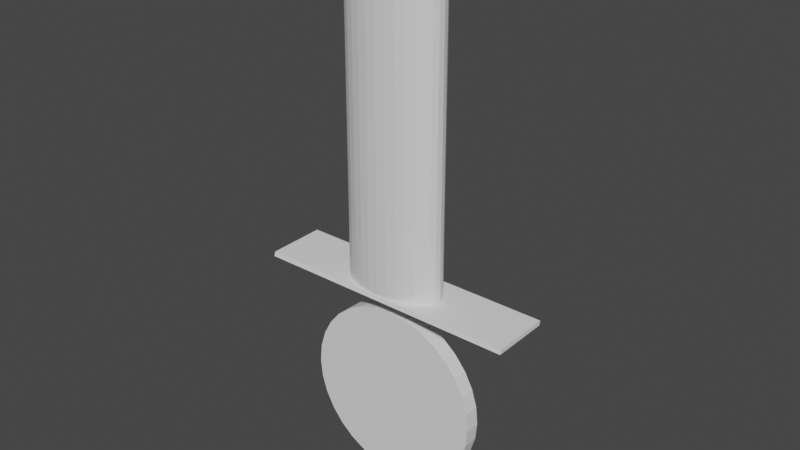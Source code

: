 # Source: pizzacutter.blend  (saved by Blender 2.80.75; exported with 4.5.12 LTS)
import bpy
from mathutils import Matrix  # noqa: F401  (used for matrix-valued properties, if any)

bpy.ops.wm.read_factory_settings(use_empty=True)
scene = bpy.context.scene
scene.name = 'Scene'

# ---- collections
col_collection = bpy.data.collections.new('Collection'); scene.collection.children.link(col_collection)

# ---- materials (node trees are filled in below, after node groups)
mat_material = bpy.data.materials.new('Material')
mat_material.use_transparent_shadow = False

# ---- material node trees
mat_material.use_nodes = True; mat_material.node_tree.nodes.clear()
_N = mat_material.node_tree.nodes; _L = mat_material.node_tree.links
n0 = _N.new('ShaderNodeOutputMaterial'); n0.name = 'Material Output'; n0.location = (300, 300)
n1 = _N.new('ShaderNodeBsdfPrincipled'); n1.name = 'Principled BSDF'; n1.location = (10, 300)
n1.distribution = 'GGX'
n1.subsurface_method = 'BURLEY'
n1.inputs[3].default_value = 1.45
n1.inputs[27].default_value = (0.0, 0.0, 0.0, 1.0)
n1.inputs[28].default_value = 1.0
_L.new(n1.outputs[0], n0.inputs[0])
n0.is_active_output = True

# ---- world
world_world = bpy.data.worlds.new('World'); scene.world = world_world
world_world.use_nodes = True; world_world.node_tree.nodes.clear()
_N = world_world.node_tree.nodes; _L = world_world.node_tree.links
n0 = _N.new('ShaderNodeOutputWorld'); n0.name = 'World Output'; n0.location = (300, 300)
n1 = _N.new('ShaderNodeBackground'); n1.name = 'Background'; n1.location = (10, 300)
n1.inputs[0].default_value = (0.05088, 0.05088, 0.05088, 1.0)
_L.new(n1.outputs[0], n0.inputs[0])
n0.is_active_output = True
world_world.color = (0.05088, 0.05088, 0.05088)
world_world.use_sun_shadow = False
world_world.sun_shadow_jitter_overblur = 0.0

# ---- meshes
me_cube_001 = bpy.data.meshes.new('Cube.001')
me_cube_001.from_pydata([(0.7365, 0.158, 5.832), (0.7365, 0.158, 0.5799), (0.6628, 0.2294, 5.832), (0.6628, 0.2294, 0.5799), (0.5637, 0.292, 5.832), (0.5637, 0.292, 0.5799), (0.4429, 0.3434, 5.832), (0.4429, 0.3434, 0.5799), (0.3051, 0.3815, 5.832), (0.3051, 0.3815, 0.5799), (0.1555, 0.405, 5.832), (0.1555, 0.405, 0.5799), (2.916e-07, 0.413, 5.832), (2.916e-07, 0.413, 0.5799), (0.7818, 0.08056, 0.5799), (0.7818, 0.08056, 5.832), (0.7972, 6.061e-07, 0.5799), (0.7972, 6.061e-07, 5.832), (0.7818, -0.08056, 0.5799), (0.7818, -0.08056, 5.832), (0.7365, -0.158, 0.5799), (0.7365, -0.158, 5.832), (0.6628, -0.2294, 0.5799), (0.6628, -0.2294, 5.832), (0.5637, -0.292, 0.5799), (0.5637, -0.292, 5.832), (0.4429, -0.3434, 0.5799), (0.4429, -0.3434, 5.832), (0.3051, -0.3815, 0.5799), (0.3051, -0.3815, 5.832), (0.1555, -0.405, 0.5799), (0.1555, -0.405, 5.832), (3.187e-08, -0.413, 0.5799), (3.187e-08, -0.413, 5.832), (-0.1555, -0.405, 0.5799), (-0.1555, -0.405, 5.832), (-0.3051, -0.3815, 0.5799), (-0.3051, -0.3815, 5.832), (-0.4429, -0.3434, 0.5799), (-0.4429, -0.3434, 5.832), (-0.5637, -0.292, 0.5799), (-0.5637, -0.292, 5.832), (-0.6628, -0.2294, 0.5799), (-0.6628, -0.2294, 5.832), (-0.7365, -0.158, 0.5799), (-0.7365, -0.158, 5.832), (-0.7818, -0.08056, 0.5799), (-0.7818, -0.08056, 5.832), (-0.7972, 9.737e-07, 0.5799), (-0.7972, 9.737e-07, 5.832), (-0.7818, 0.08056, 0.5799), (-0.7818, 0.08056, 5.832), (-0.7365, 0.158, 0.5799), (-0.7365, 0.158, 5.832), (-0.6628, 0.2294, 0.5799), (-0.6628, 0.2294, 5.832), (-0.5637, 0.292, 0.5799), (-0.5637, 0.292, 5.832), (-0.4429, 0.3434, 0.5799), (-0.4429, 0.3434, 5.832), (-0.3051, 0.3815, 0.5799), (-0.3051, 0.3815, 5.832), (-0.1555, 0.405, 0.5799), (-0.1555, 0.405, 5.832)], [], [(7, 6, 4, 5), (9, 8, 6, 7), (11, 10, 8, 9), (13, 12, 10, 11), (5, 4, 2, 3), (3, 2, 0, 1), (1, 0, 15, 14), (14, 15, 17, 16), (16, 17, 19, 18), (18, 19, 21, 20), (20, 21, 23, 22), (22, 23, 25, 24), (24, 25, 27, 26), (26, 27, 29, 28), (28, 29, 31, 30), (30, 31, 33, 32), (32, 33, 35, 34), (34, 35, 37, 36), (36, 37, 39, 38), (38, 39, 41, 40), (40, 41, 43, 42), (42, 43, 45, 44), (44, 45, 47, 46), (46, 47, 49, 48), (48, 49, 51, 50), (50, 51, 53, 52), (52, 53, 55, 54), (54, 55, 57, 56), (56, 57, 59, 58), (58, 59, 61, 60), (5, 3, 1, 14, 16, 18, 20, 22, 24, 26, 28, 30, 32, 34, 36, 38, 40, 42, 44, 46, 48, 50, 52, 54, 56, 58, 60, 62, 13, 11, 9, 7), (60, 61, 63, 62), (62, 63, 12, 13), (2, 4, 6, 8, 10, 12, 63, 61, 59, 57, 55, 53, 51, 49, 47, 45, 43, 41, 39, 37, 35, 33, 31, 29, 27, 25, 23, 21, 19, 17, 15, 0)])
_uv = me_cube_001.uv_layers.new(name='UVMap')
_uv.uv.foreach_set('vector', [1.0, 0.5, 1.0, 1.0, 0.9688, 1.0, 0.9688, 0.5, 0.9688, 0.5, 0.9688, 1.0, 0.9375, 1.0, 0.9375, 0.5, 0.9375, 0.5, 0.9375, 1.0, 0.9062, 1.0, 0.9062, 0.5, 0.9062, 0.5, 0.9062, 1.0, 0.875, 1.0, 0.875, 0.5, 0.875, 0.5, 0.875, 1.0, 0.8438, 1.0, 0.8438, 0.5, 0.8438, 0.5, 0.8438, 1.0, 0.8125, 1.0, 0.8125, 0.5, 0.8125, 0.5, 0.8125, 1.0, 0.7812, 1.0, 0.7812, 0.5, 0.7812, 0.5, 0.7812, 1.0, 0.75, 1.0, 0.75, 0.5, 0.75, 0.5, 0.75, 1.0, 0.7188, 1.0, 0.7188, 0.5, 0.7188, 0.5, 0.7188, 1.0, 0.6875, 1.0, 0.6875, 0.5, 0.6875, 0.5, 0.6875, 1.0, 0.6562, 1.0, 0.6562, 0.5, 0.6562, 0.5, 0.6562, 1.0, 0.625, 1.0, 0.625, 0.5, 0.625, 0.5, 0.625, 1.0, 0.5938, 1.0, 0.5938, 0.5, 0.5938, 0.5, 0.5938, 1.0, 0.5625, 1.0, 0.5625, 0.5, 0.5625, 0.5, 0.5625, 1.0, 0.5312, 1.0, 0.5312, 0.5, 0.5312, 0.5, 0.5312, 1.0, 0.5, 1.0, 0.5, 0.5, 0.5, 0.5, 0.5, 1.0, 0.4688, 1.0, 0.4688, 0.5, 0.4688, 0.5, 0.4688, 1.0, 0.4375, 1.0, 0.4375, 0.5, 0.4375, 0.5, 0.4375, 1.0, 0.4062, 1.0, 0.4062, 0.5, 0.4062, 0.5, 0.4062, 1.0, 0.375, 1.0, 0.375, 0.5, 0.375, 0.5, 0.375, 1.0, 0.3438, 1.0, 0.3438, 0.5, 0.3438, 0.5, 0.3438, 1.0, 0.3125, 1.0, 0.3125, 0.5, 0.3125, 0.5, 0.3125, 1.0, 0.2812, 1.0, 0.2812, 0.5, 0.2812, 0.5, 0.2812, 1.0, 0.25, 1.0, 0.25, 0.5, 0.25, 0.5, 0.25, 1.0, 0.2188, 1.0, 0.2188, 0.5, 0.2188, 0.5, 0.2188, 1.0, 0.1875, 1.0, 0.1875, 0.5, 0.1875, 0.5, 0.1875, 1.0, 0.1562, 1.0, 0.1562, 0.5, 0.1562, 0.5, 0.1562, 1.0, 0.125, 1.0, 0.125, 0.5, 0.125, 0.5, 0.125, 1.0, 0.09375, 1.0, 0.09375, 0.5, 0.09375, 0.5, 0.09375, 1.0, 0.0625, 1.0, 0.0625, 0.5, 0.9197, 0.4197, 0.9496, 0.3833, 0.9717, 0.3418, 0.9854, 0.2968, 0.99, 0.25, 0.9854, 0.2032, 0.9717, 0.1582, 0.9496, 0.1167, 0.9197, 0.08029, 0.8833, 0.05045, 0.8418, 0.02827, 0.7968, 0.01461, 0.75, 0.01, 0.7032, 0.01461, 0.6582, 0.02827, 0.6167, 0.05045, 0.5803, 0.08029, 0.5504, 0.1167, 0.5283, 0.1582, 0.5146, 0.2032, 0.51, 0.25, 0.5146, 0.2968, 0.5283, 0.3418, 0.5504, 0.3833, 0.5803, 0.4197, 0.6167, 0.4496, 0.6582, 0.4717, 0.7032, 0.4854, 0.75, 0.49, 0.7968, 0.4854, 0.8418, 0.4717, 0.8833, 0.4496, 0.0625, 0.5, 0.0625, 1.0, 0.03125, 1.0, 0.03125, 0.5, 0.03125, 0.5, 0.03125, 1.0, 0.0, 1.0, 0.0, 0.5, 0.4496, 0.3833, 0.4197, 0.4197, 0.3833, 0.4496, 0.3418, 0.4717, 0.2968, 0.4854, 0.25, 0.49, 0.2032, 0.4854, 0.1582, 0.4717, 0.1167, 0.4496, 0.08029, 0.4197, 0.05045, 0.3833, 0.02827, 0.3418, 0.01461, 0.2968, 0.01, 0.25, 0.01461, 0.2032, 0.02827, 0.1582, 0.05045, 0.1167, 0.08029, 0.08029, 0.1167, 0.05045, 0.1582, 0.02827, 0.2032, 0.01461, 0.25, 0.01, 0.2968, 0.01461, 0.3418, 0.02827, 0.3833, 0.05045, 0.4197, 0.08029, 0.4496, 0.1167, 0.4717, 0.1582, 0.4854, 0.2032, 0.49, 0.25, 0.4854, 0.2968, 0.4717, 0.3418])
me_cube_001.materials.append(mat_material)
me_cube_001.use_remesh_fix_poles = True
me_cube_001.use_remesh_preserve_attributes = False
me_cube_001.use_mirror_vertex_groups = False
me_cube_001.update()
me_cylinder = bpy.data.meshes.new('Cylinder')
me_cylinder.from_pydata([(1.9e-08, 0.6434, -0.5263), (1.9e-08, 0.6434, -0.418), (0.1255, 0.631, -0.5263), (0.1255, 0.631, -0.418), (0.2462, 0.5944, -0.5263), (0.2462, 0.5944, -0.418), (0.3574, 0.535, -0.5263), (0.3574, 0.535, -0.418), (0.4549, 0.4549, -0.5263), (0.4549, 0.4549, -0.418), (0.535, 0.3574, -0.5263), (0.535, 0.3574, -0.418), (0.5944, 0.2462, -0.5263), (0.5944, 0.2462, -0.418), (0.631, 0.1255, -0.5263), (0.631, 0.1255, -0.418), (0.6434, 1.712e-07, -0.5263), (0.6434, 1.197e-07, -0.418), (0.631, -0.1255, -0.5263), (0.631, -0.1255, -0.418), (0.5944, -0.2462, -0.5263), (0.5944, -0.2462, -0.418), (0.535, -0.3574, -0.5263), (0.535, -0.3574, -0.418), (0.4549, -0.4549, -0.5263), (0.4549, -0.4549, -0.418), (0.3574, -0.535, -0.5263), (0.3574, -0.535, -0.418), (0.2462, -0.5944, -0.5263), (0.2462, -0.5944, -0.418), (0.1255, -0.631, -0.5263), (0.1255, -0.631, -0.418), (-1.906e-07, -0.6434, -0.5263), (-1.906e-07, -0.6434, -0.418), (-0.1255, -0.631, -0.5263), (-0.1255, -0.631, -0.418), (-0.2462, -0.5944, -0.5263), (-0.2462, -0.5944, -0.418), (-0.3574, -0.535, -0.5263), (-0.3574, -0.535, -0.418), (-0.4549, -0.4549, -0.5263), (-0.4549, -0.4549, -0.418), (-0.535, -0.3574, -0.5263), (-0.535, -0.3574, -0.418), (-0.5944, -0.2462, -0.5263), (-0.5944, -0.2462, -0.418), (-0.631, -0.1255, -0.5263), (-0.631, -0.1255, -0.418), (-0.6434, 7.439e-07, -0.5263), (-0.6434, 6.924e-07, -0.418), (-0.631, 0.1255, -0.5263), (-0.631, 0.1255, -0.418), (-0.5944, 0.2462, -0.5263), (-0.5944, 0.2462, -0.418), (-0.535, 0.3574, -0.5263), (-0.535, 0.3574, -0.418), (-0.4549, 0.4549, -0.5263), (-0.4549, 0.4549, -0.418), (-0.3574, 0.535, -0.5263), (-0.3574, 0.535, -0.418), (-0.2462, 0.5944, -0.5263), (-0.2462, 0.5944, -0.418), (-0.1255, 0.631, -0.5263), (-0.1255, 0.631, -0.418), (0.1255, 0.631, -0.418), (1.9e-08, 0.6434, -0.418), (0.2462, 0.5944, -0.418), (0.3574, 0.535, -0.418), (0.4549, 0.4549, -0.418), (0.535, 0.3574, -0.418), (0.5944, 0.2462, -0.418), (0.631, 0.1255, -0.418), (0.6434, 1.197e-07, -0.418), (0.631, -0.1255, -0.418), (0.5944, -0.2462, -0.418), (0.535, -0.3574, -0.418), (0.4549, -0.4549, -0.418), (0.3574, -0.535, -0.418), (0.2462, -0.5944, -0.418), (0.1255, -0.631, -0.418), (-1.906e-07, -0.6434, -0.418), (-0.1255, -0.631, -0.418), (-0.2462, -0.5944, -0.418), (-0.3574, -0.535, -0.418), (-0.4549, -0.4549, -0.418), (-0.535, -0.3574, -0.418), (-0.5944, -0.2462, -0.418), (-0.631, -0.1255, -0.418), (-0.6434, 6.924e-07, -0.418), (-0.631, 0.1255, -0.418), (-0.5944, 0.2462, -0.418), (-0.535, 0.3574, -0.418), (-0.4549, 0.4549, -0.418), (-0.3574, 0.535, -0.418), (-0.2462, 0.5944, -0.418), (-0.1255, 0.631, -0.418)], [], [(0, 1, 3, 2), (2, 3, 5, 4), (4, 5, 7, 6), (6, 7, 9, 8), (8, 9, 11, 10), (10, 11, 13, 12), (12, 13, 15, 14), (14, 15, 17, 16), (16, 17, 19, 18), (18, 19, 21, 20), (20, 21, 23, 22), (22, 23, 25, 24), (24, 25, 27, 26), (26, 27, 29, 28), (28, 29, 31, 30), (30, 31, 33, 32), (32, 33, 35, 34), (34, 35, 37, 36), (36, 37, 39, 38), (38, 39, 41, 40), (40, 41, 43, 42), (42, 43, 45, 44), (44, 45, 47, 46), (46, 47, 49, 48), (48, 49, 51, 50), (50, 51, 53, 52), (52, 53, 55, 54), (54, 55, 57, 56), (56, 57, 59, 58), (58, 59, 61, 60), (59, 57, 92, 93), (60, 61, 63, 62), (62, 63, 1, 0), (0, 2, 4, 6, 8, 10, 12, 14, 16, 18, 20, 22, 24, 26, 28, 30, 32, 34, 36, 38, 40, 42, 44, 46, 48, 50, 52, 54, 56, 58, 60, 62), (64, 65, 95, 94, 93, 92, 91, 90, 89, 88, 87, 86, 85, 84, 83, 82, 81, 80, 79, 78, 77, 76, 75, 74, 73, 72, 71, 70, 69, 68, 67, 66), (15, 13, 70, 71), (33, 31, 79, 80), (51, 49, 88, 89), (7, 5, 66, 67), (25, 23, 75, 76), (43, 41, 84, 85), (61, 59, 93, 94), (17, 15, 71, 72), (35, 33, 80, 81), (53, 51, 89, 90), (9, 7, 67, 68), (27, 25, 76, 77), (45, 43, 85, 86), (63, 61, 94, 95), (19, 17, 72, 73), (37, 35, 81, 82), (55, 53, 90, 91), (11, 9, 68, 69), (29, 27, 77, 78), (47, 45, 86, 87), (3, 1, 65, 64), (1, 63, 95, 65), (21, 19, 73, 74), (39, 37, 82, 83), (57, 55, 91, 92), (13, 11, 69, 70), (31, 29, 78, 79), (49, 47, 87, 88), (5, 3, 64, 66), (23, 21, 74, 75), (41, 39, 83, 84)])
_uv = me_cylinder.uv_layers.new(name='UVMap')
_uv.uv.foreach_set('vector', [1.0, 0.5, 1.0, 1.0, 0.9688, 1.0, 0.9688, 0.5, 0.9688, 0.5, 0.9688, 1.0, 0.9375, 1.0, 0.9375, 0.5, 0.9375, 0.5, 0.9375, 1.0, 0.9062, 1.0, 0.9062, 0.5, 0.9062, 0.5, 0.9062, 1.0, 0.875, 1.0, 0.875, 0.5, 0.875, 0.5, 0.875, 1.0, 0.8438, 1.0, 0.8438, 0.5, 0.8438, 0.5, 0.8438, 1.0, 0.8125, 1.0, 0.8125, 0.5, 0.8125, 0.5, 0.8125, 1.0, 0.7812, 1.0, 0.7812, 0.5, 0.7812, 0.5, 0.7812, 1.0, 0.75, 1.0, 0.75, 0.5, 0.75, 0.5, 0.75, 1.0, 0.7188, 1.0, 0.7188, 0.5, 0.7188, 0.5, 0.7188, 1.0, 0.6875, 1.0, 0.6875, 0.5, 0.6875, 0.5, 0.6875, 1.0, 0.6562, 1.0, 0.6562, 0.5, 0.6562, 0.5, 0.6562, 1.0, 0.625, 1.0, 0.625, 0.5, 0.625, 0.5, 0.625, 1.0, 0.5938, 1.0, 0.5938, 0.5, 0.5938, 0.5, 0.5938, 1.0, 0.5625, 1.0, 0.5625, 0.5, 0.5625, 0.5, 0.5625, 1.0, 0.5312, 1.0, 0.5312, 0.5, 0.5312, 0.5, 0.5312, 1.0, 0.5, 1.0, 0.5, 0.5, 0.5, 0.5, 0.5, 1.0, 0.4688, 1.0, 0.4688, 0.5, 0.4688, 0.5, 0.4688, 1.0, 0.4375, 1.0, 0.4375, 0.5, 0.4375, 0.5, 0.4375, 1.0, 0.4062, 1.0, 0.4062, 0.5, 0.4062, 0.5, 0.4062, 1.0, 0.375, 1.0, 0.375, 0.5, 0.375, 0.5, 0.375, 1.0, 0.3438, 1.0, 0.3438, 0.5, 0.3438, 0.5, 0.3438, 1.0, 0.3125, 1.0, 0.3125, 0.5, 0.3125, 0.5, 0.3125, 1.0, 0.2812, 1.0, 0.2812, 0.5, 0.2812, 0.5, 0.2812, 1.0, 0.25, 1.0, 0.25, 0.5, 0.25, 0.5, 0.25, 1.0, 0.2188, 1.0, 0.2188, 0.5, 0.2188, 0.5, 0.2188, 1.0, 0.1875, 1.0, 0.1875, 0.5, 0.1875, 0.5, 0.1875, 1.0, 0.1562, 1.0, 0.1562, 0.5, 0.1562, 0.5, 0.1562, 1.0, 0.125, 1.0, 0.125, 0.5, 0.125, 0.5, 0.125, 1.0, 0.09375, 1.0, 0.09375, 0.5, 0.09375, 0.5, 0.09375, 1.0, 0.0625, 1.0, 0.0625, 0.5, 0.09375, 1.0, 0.125, 1.0, 0.125, 1.0, 0.09375, 1.0, 0.0625, 0.5, 0.0625, 1.0, 0.03125, 1.0, 0.03125, 0.5, 0.03125, 0.5, 0.03125, 1.0, 0.0, 1.0, 0.0, 0.5, 0.75, 0.49, 0.7968, 0.4854, 0.8418, 0.4717, 0.8833, 0.4496, 0.9197, 0.4197, 0.9496, 0.3833, 0.9717, 0.3418, 0.9854, 0.2968, 0.99, 0.25, 0.9854, 0.2032, 0.9717, 0.1582, 0.9496, 0.1167, 0.9197, 0.08029, 0.8833, 0.05045, 0.8418, 0.02827, 0.7968, 0.01461, 0.75, 0.01, 0.7032, 0.01461, 0.6582, 0.02827, 0.6167, 0.05045, 0.5803, 0.08029, 0.5504, 0.1167, 0.5283, 0.1582, 0.5146, 0.2032, 0.51, 0.25, 0.5146, 0.2968, 0.5283, 0.3418, 0.5504, 0.3833, 0.5803, 0.4197, 0.6167, 0.4496, 0.6582, 0.4717, 0.7032, 0.4854, 0.2968, 0.4854, 0.25, 0.49, 0.2032, 0.4854, 0.1582, 0.4717, 0.1167, 0.4496, 0.08029, 0.4197, 0.05045, 0.3833, 0.02827, 0.3418, 0.01461, 0.2968, 0.01, 0.25, 0.01461, 0.2032, 0.02827, 0.1582, 0.05045, 0.1167, 0.08029, 0.08029, 0.1167, 0.05045, 0.1582, 0.02827, 0.2032, 0.01461, 0.25, 0.01, 0.2968, 0.01461, 0.3418, 0.02827, 0.3833, 0.05045, 0.4197, 0.08029, 0.4496, 0.1167, 0.4717, 0.1582, 0.4854, 0.2032, 0.49, 0.25, 0.4854, 0.2968, 0.4717, 0.3418, 0.4496, 0.3833, 0.4197, 0.4197, 0.3833, 0.4496, 0.3418, 0.4717, 0.7812, 1.0, 0.8125, 1.0, 0.8125, 1.0, 0.7812, 1.0, 0.5, 1.0, 0.5312, 1.0, 0.5312, 1.0, 0.5, 1.0, 0.2188, 1.0, 0.25, 1.0, 0.25, 1.0, 0.2188, 1.0, 0.9062, 1.0, 0.9375, 1.0, 0.9375, 1.0, 0.9062, 1.0, 0.625, 1.0, 0.6562, 1.0, 0.6562, 1.0, 0.625, 1.0, 0.3438, 1.0, 0.375, 1.0, 0.375, 1.0, 0.3438, 1.0, 0.0625, 1.0, 0.09375, 1.0, 0.09375, 1.0, 0.0625, 1.0, 0.75, 1.0, 0.7812, 1.0, 0.7812, 1.0, 0.75, 1.0, 0.4688, 1.0, 0.5, 1.0, 0.5, 1.0, 0.4688, 1.0, 0.1875, 1.0, 0.2188, 1.0, 0.2188, 1.0, 0.1875, 1.0, 0.875, 1.0, 0.9062, 1.0, 0.9062, 1.0, 0.875, 1.0, 0.5938, 1.0, 0.625, 1.0, 0.625, 1.0, 0.5938, 1.0, 0.3125, 1.0, 0.3438, 1.0, 0.3438, 1.0, 0.3125, 1.0, 0.03125, 1.0, 0.0625, 1.0, 0.0625, 1.0, 0.03125, 1.0, 0.7188, 1.0, 0.75, 1.0, 0.75, 1.0, 0.7188, 1.0, 0.4375, 1.0, 0.4688, 1.0, 0.4688, 1.0, 0.4375, 1.0, 0.1562, 1.0, 0.1875, 1.0, 0.1875, 1.0, 0.1562, 1.0, 0.8438, 1.0, 0.875, 1.0, 0.875, 1.0, 0.8438, 1.0, 0.5625, 1.0, 0.5938, 1.0, 0.5938, 1.0, 0.5625, 1.0, 0.2812, 1.0, 0.3125, 1.0, 0.3125, 1.0, 0.2812, 1.0, 0.9688, 1.0, 1.0, 1.0, 1.0, 1.0, 0.9688, 1.0, 0.0, 1.0, 0.03125, 1.0, 0.03125, 1.0, 0.0, 1.0, 0.6875, 1.0, 0.7188, 1.0, 0.7188, 1.0, 0.6875, 1.0, 0.4062, 1.0, 0.4375, 1.0, 0.4375, 1.0, 0.4062, 1.0, 0.125, 1.0, 0.1562, 1.0, 0.1562, 1.0, 0.125, 1.0, 0.8125, 1.0, 0.8438, 1.0, 0.8438, 1.0, 0.8125, 1.0, 0.5312, 1.0, 0.5625, 1.0, 0.5625, 1.0, 0.5312, 1.0, 0.25, 1.0, 0.2812, 1.0, 0.2812, 1.0, 0.25, 1.0, 0.9375, 1.0, 0.9688, 1.0, 0.9688, 1.0, 0.9375, 1.0, 0.6562, 1.0, 0.6875, 1.0, 0.6875, 1.0, 0.6562, 1.0, 0.375, 1.0, 0.4062, 1.0, 0.4062, 1.0, 0.375, 1.0])
me_cylinder.use_remesh_fix_poles = True
me_cylinder.use_remesh_preserve_attributes = False
me_cylinder.use_mirror_vertex_groups = False
me_cylinder.update()
me_cube_002 = bpy.data.meshes.new('Cube.002')
me_cube_002.from_pydata([(-0.2035, -1.83, -1.346), (-0.2035, -1.83, 1.361), (0.1933, -1.941, -1.346), (0.1933, -1.941, 1.361), (-0.2024, -1.772, -1.346), (-0.2024, -1.772, 1.361), (0.1944, -1.884, -1.346), (0.1944, -1.884, 1.361)], [], [(0, 1, 3, 2), (2, 3, 7, 6), (6, 7, 5, 4), (4, 5, 1, 0), (2, 6, 4, 0), (7, 3, 1, 5)])
_uv = me_cube_002.uv_layers.new(name='UVMap')
_uv.uv.foreach_set('vector', [0.375, 0.0, 0.625, 0.0, 0.625, 0.25, 0.375, 0.25, 0.375, 0.25, 0.625, 0.25, 0.625, 0.5, 0.375, 0.5, 0.375, 0.5, 0.625, 0.5, 0.625, 0.75, 0.375, 0.75, 0.375, 0.75, 0.625, 0.75, 0.625, 1.0, 0.375, 1.0, 0.125, 0.5, 0.375, 0.5, 0.375, 0.75, 0.125, 0.75, 0.625, 0.5, 0.875, 0.5, 0.875, 0.75, 0.625, 0.75])
me_cube_002.use_remesh_fix_poles = True
me_cube_002.use_remesh_preserve_attributes = False
me_cube_002.use_mirror_vertex_groups = False
me_cube_002.update()
me_cube_003 = bpy.data.meshes.new('Cube.003')
me_cube_003.from_pydata([(-0.3919, -1.755, -1.314), (-0.3873, -1.756, 1.331), (0.3585, -1.959, -1.316), (0.3631, -1.961, 1.33), (-0.3908, -1.699, -1.314), (-0.3862, -1.7, 1.331), (0.3596, -1.903, -1.316), (0.3641, -1.904, 1.33)], [], [(0, 1, 3, 2), (2, 3, 7, 6), (6, 7, 5, 4), (4, 5, 1, 0), (2, 6, 4, 0), (7, 3, 1, 5)])
_uv = me_cube_003.uv_layers.new(name='UVMap')
_uv.uv.foreach_set('vector', [0.375, 0.0, 0.625, 0.0, 0.625, 0.25, 0.375, 0.25, 0.375, 0.25, 0.625, 0.25, 0.625, 0.5, 0.375, 0.5, 0.375, 0.5, 0.625, 0.5, 0.625, 0.75, 0.375, 0.75, 0.375, 0.75, 0.625, 0.75, 0.625, 1.0, 0.375, 1.0, 0.125, 0.5, 0.375, 0.5, 0.375, 0.75, 0.125, 0.75, 0.625, 0.5, 0.875, 0.5, 0.875, 0.75, 0.625, 0.75])
me_cube_003.use_remesh_fix_poles = True
me_cube_003.use_remesh_preserve_attributes = False
me_cube_003.use_mirror_vertex_groups = False
me_cube_003.update()

# ---- objects
ob_cube = bpy.data.objects.new('Cube', me_cube_001)
ob_cylinder = bpy.data.objects.new('Cylinder', me_cylinder)
ob_cube_001 = bpy.data.objects.new('Cube.001', me_cube_002)
ob_cube_002 = bpy.data.objects.new('Cube.002', me_cube_003)

# ---- transforms, parenting, visibility, modifiers, constraints
ob_cube.location = (0.0, 0.0, 0.0)
ob_cube.scale = (0.4487, 0.4487, 0.4487)
ob_cube.lineart.crease_threshold = 0.0
ob_cylinder.location = (-0.005257, -0.4683, -0.5576)
ob_cylinder.rotation_euler = (1.571, -0.0, 0.0)
ob_cylinder.lineart.crease_threshold = 0.0
ob_cube_001.location = (-0.2427, 1.013, 0.0765)
ob_cube_001.rotation_euler = (0.0, -0.0, 0.2681)
ob_cube_001.scale = (0.5246, 0.5246, 0.5246)
ob_cube_001.lineart.crease_threshold = 0.0
ob_cube_002.location = (0.03143, 0.2734, 1.24)
ob_cube_002.rotation_euler = (1.571, -0.2681, -1.575)
ob_cube_002.scale = (0.5267, 0.5522, 0.7072)
ob_cube_002.lineart.crease_threshold = 0.0

# ---- collection membership
col_collection.objects.link(ob_cube)
col_collection.objects.link(ob_cylinder)
col_collection.objects.link(ob_cube_001)
col_collection.objects.link(ob_cube_002)

# ---- scene / render settings (as saved in the file)
scene.frame_start = 1; scene.frame_end = 250; scene.frame_set(74)
scene.render.engine = 'BLENDER_EEVEE_NEXT'
scene.cycles.use_denoising = False
scene.cycles.samples = 128
scene.cycles.sampling_pattern = 'TABULATED_SOBOL'
scene.cycles.use_adaptive_sampling = False
scene.cycles.use_light_tree = False
scene.view_settings.view_transform = 'Filmic'
bpy.context.view_layer.update()

# ---- added for rendering (the .blend has no active camera and no usable light): camera, sun
cam_auto = bpy.data.cameras.new('AutoCamera')
cam_auto.lens = 50.0
cam_auto.sensor_width = 36.0
cam_auto.clip_end = 1000.0
ob_auto_camera = bpy.data.objects.new('AutoCamera', cam_auto)
scene.collection.objects.link(ob_auto_camera)
ob_auto_camera.location = (3.97969, -4.73298, 3.87177)
ob_auto_camera.rotation_euler = (1.09748, -7.21219e-08, 0.694738)
scene.camera = ob_auto_camera
light_auto_sun = bpy.data.lights.new('AutoSun', 'SUN')
light_auto_sun.energy = 3.0
light_auto_sun.angle = 0.0523599
ob_auto_sun = bpy.data.objects.new('AutoSun', light_auto_sun)
scene.collection.objects.link(ob_auto_sun)
ob_auto_sun.rotation_euler = (0.872665, 0.174533, 0.523599)
bpy.context.view_layer.update()
